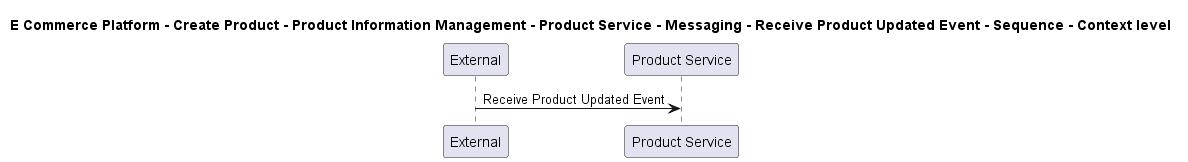

The diagram above was rendered by PlantUML. Its source (embedded in the PNG):
@startuml

title E Commerce Platform - Create Product - Product Information Management - Product Service - Messaging - Receive Product Updated Event - Sequence - Context level

participant "External" as C4InterFlow.SoftwareSystems.ExternalSystem
participant "Product Service" as ECommercePlatform.CreateProduct.ProductInformationManagement.SoftwareSystems.ProductService

C4InterFlow.SoftwareSystems.ExternalSystem -> ECommercePlatform.CreateProduct.ProductInformationManagement.SoftwareSystems.ProductService : Receive Product Updated Event


@enduml